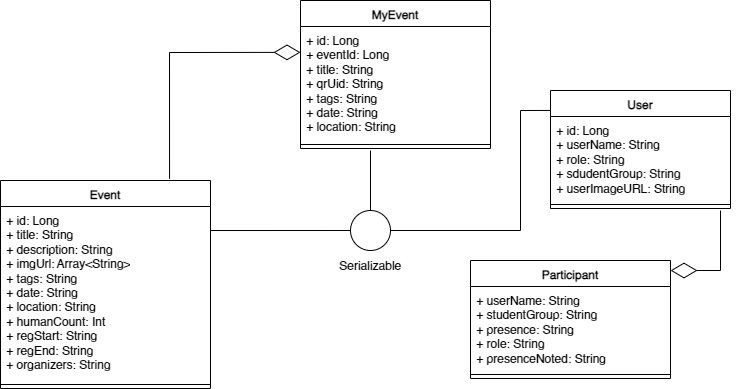

The diagram above was exported from draw.io. Its source (the exported page's mxGraphModel, read from the mxfile embedded in the PNG):
<mxGraphModel dx="1799" dy="994" grid="1" gridSize="10" guides="1" tooltips="1" connect="1" arrows="1" fold="1" page="1" pageScale="1" pageWidth="827" pageHeight="1169" math="0" shadow="0">
  <root>
    <mxCell id="0" />
    <mxCell id="1" parent="0" />
    <mxCell id="oF35NkQArcCpL5VbkBub-1" value="Event" style="swimlane;fontStyle=1;align=center;verticalAlign=top;childLayout=stackLayout;horizontal=1;startSize=26;horizontalStack=0;resizeParent=1;resizeParentMax=0;resizeLast=0;collapsible=1;marginBottom=0;whiteSpace=wrap;html=1;" vertex="1" parent="1">
      <mxGeometry x="49" y="180" width="210" height="208" as="geometry" />
    </mxCell>
    <mxCell id="oF35NkQArcCpL5VbkBub-2" value="+ id: Long&lt;br&gt;+&amp;nbsp;title:&amp;nbsp;String&lt;br&gt;+&amp;nbsp;description: String&lt;br&gt;+&amp;nbsp;imgUrl: Array&amp;lt;String&amp;gt;&lt;br&gt;+&amp;nbsp;tags: String&lt;br&gt;+&amp;nbsp;date: String&lt;br&gt;+&amp;nbsp;location: String&lt;br&gt;+&amp;nbsp;humanCount: Int&lt;br&gt;+&amp;nbsp;regStart: String&lt;br&gt;+&amp;nbsp;regEnd: String&lt;br&gt;+&amp;nbsp;organizers: String" style="text;strokeColor=none;fillColor=none;align=left;verticalAlign=top;spacingLeft=4;spacingRight=4;overflow=hidden;rotatable=0;points=[[0,0.5],[1,0.5]];portConstraint=eastwest;whiteSpace=wrap;html=1;" vertex="1" parent="oF35NkQArcCpL5VbkBub-1">
      <mxGeometry y="26" width="210" height="174" as="geometry" />
    </mxCell>
    <mxCell id="oF35NkQArcCpL5VbkBub-3" value="" style="line;strokeWidth=1;fillColor=none;align=left;verticalAlign=middle;spacingTop=-1;spacingLeft=3;spacingRight=3;rotatable=0;labelPosition=right;points=[];portConstraint=eastwest;strokeColor=inherit;" vertex="1" parent="oF35NkQArcCpL5VbkBub-1">
      <mxGeometry y="200" width="210" height="8" as="geometry" />
    </mxCell>
    <mxCell id="oF35NkQArcCpL5VbkBub-5" value="MyEvent" style="swimlane;fontStyle=1;align=center;verticalAlign=top;childLayout=stackLayout;horizontal=1;startSize=26;horizontalStack=0;resizeParent=1;resizeParentMax=0;resizeLast=0;collapsible=1;marginBottom=0;whiteSpace=wrap;html=1;" vertex="1" parent="1">
      <mxGeometry x="349" width="190" height="148" as="geometry" />
    </mxCell>
    <mxCell id="oF35NkQArcCpL5VbkBub-6" value="+ id: Long&lt;br&gt;+&amp;nbsp;eventId: Long&lt;br&gt;+&amp;nbsp;title: String&lt;br&gt;+&amp;nbsp;qrUid: String&lt;br&gt;+&amp;nbsp;tags: String&lt;br&gt;+&amp;nbsp;date: String&lt;br&gt;+&amp;nbsp;location: String" style="text;strokeColor=none;fillColor=none;align=left;verticalAlign=top;spacingLeft=4;spacingRight=4;overflow=hidden;rotatable=0;points=[[0,0.5],[1,0.5]];portConstraint=eastwest;whiteSpace=wrap;html=1;" vertex="1" parent="oF35NkQArcCpL5VbkBub-5">
      <mxGeometry y="26" width="190" height="114" as="geometry" />
    </mxCell>
    <mxCell id="oF35NkQArcCpL5VbkBub-7" value="" style="line;strokeWidth=1;fillColor=none;align=left;verticalAlign=middle;spacingTop=-1;spacingLeft=3;spacingRight=3;rotatable=0;labelPosition=right;points=[];portConstraint=eastwest;strokeColor=inherit;" vertex="1" parent="oF35NkQArcCpL5VbkBub-5">
      <mxGeometry y="140" width="190" height="8" as="geometry" />
    </mxCell>
    <mxCell id="oF35NkQArcCpL5VbkBub-9" value="Participant" style="swimlane;fontStyle=1;align=center;verticalAlign=top;childLayout=stackLayout;horizontal=1;startSize=26;horizontalStack=0;resizeParent=1;resizeParentMax=0;resizeLast=0;collapsible=1;marginBottom=0;whiteSpace=wrap;html=1;" vertex="1" parent="1">
      <mxGeometry x="519" y="260" width="200" height="118" as="geometry" />
    </mxCell>
    <mxCell id="oF35NkQArcCpL5VbkBub-10" value="+ userName: String&lt;br&gt;+&amp;nbsp;studentGroup: String&lt;br&gt;+&amp;nbsp;presence: String&lt;br&gt;+ role: String&lt;br&gt;+&amp;nbsp;presenceNoted: String" style="text;strokeColor=none;fillColor=none;align=left;verticalAlign=top;spacingLeft=4;spacingRight=4;overflow=hidden;rotatable=0;points=[[0,0.5],[1,0.5]];portConstraint=eastwest;whiteSpace=wrap;html=1;" vertex="1" parent="oF35NkQArcCpL5VbkBub-9">
      <mxGeometry y="26" width="200" height="84" as="geometry" />
    </mxCell>
    <mxCell id="oF35NkQArcCpL5VbkBub-11" value="" style="line;strokeWidth=1;fillColor=none;align=left;verticalAlign=middle;spacingTop=-1;spacingLeft=3;spacingRight=3;rotatable=0;labelPosition=right;points=[];portConstraint=eastwest;strokeColor=inherit;" vertex="1" parent="oF35NkQArcCpL5VbkBub-9">
      <mxGeometry y="110" width="200" height="8" as="geometry" />
    </mxCell>
    <mxCell id="oF35NkQArcCpL5VbkBub-13" value="User" style="swimlane;fontStyle=1;align=center;verticalAlign=top;childLayout=stackLayout;horizontal=1;startSize=26;horizontalStack=0;resizeParent=1;resizeParentMax=0;resizeLast=0;collapsible=1;marginBottom=0;whiteSpace=wrap;html=1;" vertex="1" parent="1">
      <mxGeometry x="599" y="90" width="180" height="118" as="geometry" />
    </mxCell>
    <mxCell id="oF35NkQArcCpL5VbkBub-14" value="+ id: Long&lt;br&gt;+&amp;nbsp;userName: String&lt;br&gt;+&amp;nbsp;role: String&lt;br&gt;+ sdudentGroup: String&lt;br&gt;+&amp;nbsp;userImageURL: String" style="text;strokeColor=none;fillColor=none;align=left;verticalAlign=top;spacingLeft=4;spacingRight=4;overflow=hidden;rotatable=0;points=[[0,0.5],[1,0.5]];portConstraint=eastwest;whiteSpace=wrap;html=1;" vertex="1" parent="oF35NkQArcCpL5VbkBub-13">
      <mxGeometry y="26" width="180" height="84" as="geometry" />
    </mxCell>
    <mxCell id="oF35NkQArcCpL5VbkBub-15" value="" style="line;strokeWidth=1;fillColor=none;align=left;verticalAlign=middle;spacingTop=-1;spacingLeft=3;spacingRight=3;rotatable=0;labelPosition=right;points=[];portConstraint=eastwest;strokeColor=inherit;" vertex="1" parent="oF35NkQArcCpL5VbkBub-13">
      <mxGeometry y="110" width="180" height="8" as="geometry" />
    </mxCell>
    <mxCell id="oF35NkQArcCpL5VbkBub-17" value="" style="endArrow=diamondThin;endFill=0;endSize=24;html=1;rounded=0;exitX=0.805;exitY=-0.008;exitDx=0;exitDy=0;exitPerimeter=0;entryX=0;entryY=0.227;entryDx=0;entryDy=0;entryPerimeter=0;" edge="1" parent="1" source="oF35NkQArcCpL5VbkBub-1" target="oF35NkQArcCpL5VbkBub-6">
      <mxGeometry width="160" relative="1" as="geometry">
        <mxPoint x="409" y="270" as="sourcePoint" />
        <mxPoint x="569" y="270" as="targetPoint" />
        <Array as="points">
          <mxPoint x="218" y="52" />
        </Array>
      </mxGeometry>
    </mxCell>
    <mxCell id="oF35NkQArcCpL5VbkBub-18" value="" style="endArrow=diamondThin;endFill=0;endSize=24;html=1;rounded=0;entryX=1;entryY=0.085;entryDx=0;entryDy=0;entryPerimeter=0;" edge="1" parent="1" target="oF35NkQArcCpL5VbkBub-9">
      <mxGeometry width="160" relative="1" as="geometry">
        <mxPoint x="769" y="210" as="sourcePoint" />
        <mxPoint x="739" y="270" as="targetPoint" />
        <Array as="points">
          <mxPoint x="769" y="270" />
        </Array>
      </mxGeometry>
    </mxCell>
    <mxCell id="oF35NkQArcCpL5VbkBub-20" value="" style="ellipse;whiteSpace=wrap;html=1;aspect=fixed;" vertex="1" parent="1">
      <mxGeometry x="399" y="210" width="40" height="40" as="geometry" />
    </mxCell>
    <mxCell id="oF35NkQArcCpL5VbkBub-21" value="Serializable" style="text;html=1;strokeColor=none;fillColor=none;align=center;verticalAlign=middle;whiteSpace=wrap;rounded=0;" vertex="1" parent="1">
      <mxGeometry x="389" y="250" width="60" height="30" as="geometry" />
    </mxCell>
    <mxCell id="oF35NkQArcCpL5VbkBub-22" value="" style="endArrow=none;html=1;rounded=0;exitX=0;exitY=0.5;exitDx=0;exitDy=0;entryX=1;entryY=0.138;entryDx=0;entryDy=0;entryPerimeter=0;" edge="1" parent="1" source="oF35NkQArcCpL5VbkBub-20" target="oF35NkQArcCpL5VbkBub-2">
      <mxGeometry width="50" height="50" relative="1" as="geometry">
        <mxPoint x="339" y="360" as="sourcePoint" />
        <mxPoint x="389" y="310" as="targetPoint" />
      </mxGeometry>
    </mxCell>
    <mxCell id="oF35NkQArcCpL5VbkBub-23" value="" style="endArrow=none;html=1;rounded=0;entryX=0.5;entryY=0;entryDx=0;entryDy=0;" edge="1" parent="1" target="oF35NkQArcCpL5VbkBub-20">
      <mxGeometry width="50" height="50" relative="1" as="geometry">
        <mxPoint x="419" y="150" as="sourcePoint" />
        <mxPoint x="379" y="340" as="targetPoint" />
      </mxGeometry>
    </mxCell>
    <mxCell id="oF35NkQArcCpL5VbkBub-24" value="" style="endArrow=none;html=1;rounded=0;exitX=1;exitY=0.5;exitDx=0;exitDy=0;entryX=-0.003;entryY=0.169;entryDx=0;entryDy=0;entryPerimeter=0;" edge="1" parent="1" source="oF35NkQArcCpL5VbkBub-20" target="oF35NkQArcCpL5VbkBub-13">
      <mxGeometry width="50" height="50" relative="1" as="geometry">
        <mxPoint x="379" y="370" as="sourcePoint" />
        <mxPoint x="429" y="320" as="targetPoint" />
        <Array as="points">
          <mxPoint x="569" y="230" />
          <mxPoint x="569" y="110" />
        </Array>
      </mxGeometry>
    </mxCell>
  </root>
</mxGraphModel>